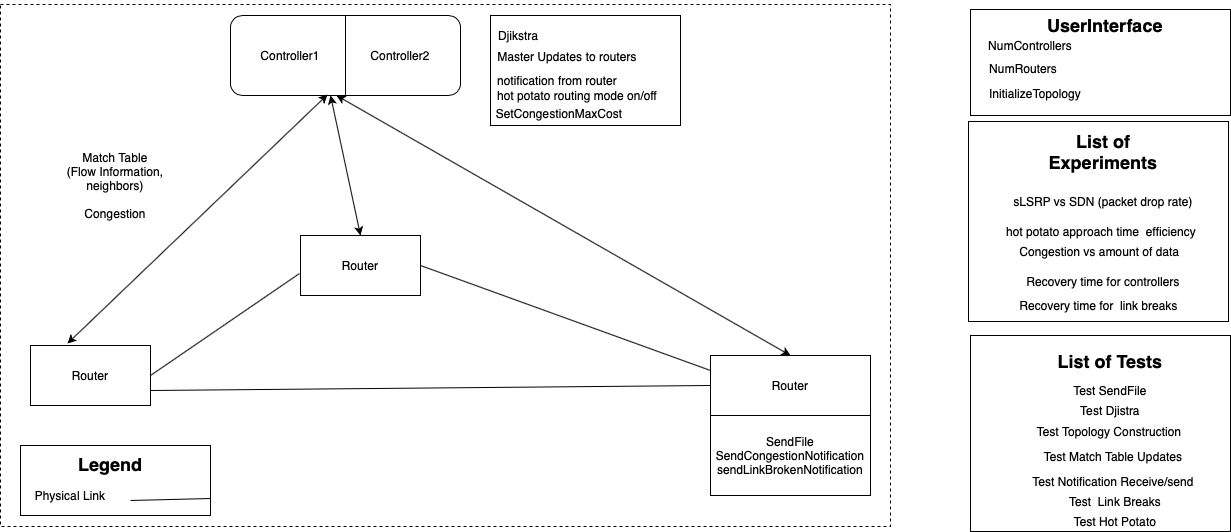

The diagram above was exported from draw.io. Its source (the exported page's mxGraphModel, read from the mxfile embedded in the PNG):
<mxGraphModel dx="1783" dy="925" grid="1" gridSize="10" guides="1" tooltips="1" connect="1" arrows="1" fold="1" page="1" pageScale="1" pageWidth="850" pageHeight="1100" math="0" shadow="0">
  <root>
    <mxCell id="0" />
    <mxCell id="1" parent="0" />
    <mxCell id="vocIICpk-VMSVvJRkGdK-54" value="" style="rounded=0;whiteSpace=wrap;html=1;dashed=1;fillColor=none;" vertex="1" parent="1">
      <mxGeometry x="50" y="59" width="890" height="522" as="geometry" />
    </mxCell>
    <mxCell id="vocIICpk-VMSVvJRkGdK-16" value="" style="rounded=0;whiteSpace=wrap;html=1;" vertex="1" parent="1">
      <mxGeometry x="70" y="500" width="190" height="70" as="geometry" />
    </mxCell>
    <mxCell id="n3KNOp2tAUsrQmaxBgzL-1" value="" style="rounded=1;whiteSpace=wrap;html=1;" parent="1" vertex="1">
      <mxGeometry x="280" y="70" width="230" height="80" as="geometry" />
    </mxCell>
    <mxCell id="n3KNOp2tAUsrQmaxBgzL-8" value="Router" style="rounded=0;whiteSpace=wrap;html=1;" parent="1" vertex="1">
      <mxGeometry x="80" y="400" width="120" height="60" as="geometry" />
    </mxCell>
    <mxCell id="vocIICpk-VMSVvJRkGdK-1" value="Router" style="rounded=0;whiteSpace=wrap;html=1;" vertex="1" parent="1">
      <mxGeometry x="350" y="290" width="120" height="60" as="geometry" />
    </mxCell>
    <mxCell id="vocIICpk-VMSVvJRkGdK-2" value="Router" style="rounded=0;whiteSpace=wrap;html=1;" vertex="1" parent="1">
      <mxGeometry x="760" y="410" width="160" height="60" as="geometry" />
    </mxCell>
    <mxCell id="vocIICpk-VMSVvJRkGdK-5" value="" style="endArrow=classic;startArrow=classic;html=1;entryX=0.422;entryY=0.988;entryDx=0;entryDy=0;entryPerimeter=0;exitX=0.308;exitY=-0.033;exitDx=0;exitDy=0;exitPerimeter=0;" edge="1" parent="1" source="n3KNOp2tAUsrQmaxBgzL-8" target="n3KNOp2tAUsrQmaxBgzL-1">
      <mxGeometry width="50" height="50" relative="1" as="geometry">
        <mxPoint x="280" y="290" as="sourcePoint" />
        <mxPoint x="330" y="240" as="targetPoint" />
      </mxGeometry>
    </mxCell>
    <mxCell id="vocIICpk-VMSVvJRkGdK-6" value="" style="endArrow=classic;startArrow=classic;html=1;entryX=0.435;entryY=1;entryDx=0;entryDy=0;entryPerimeter=0;exitX=0.5;exitY=0;exitDx=0;exitDy=0;" edge="1" parent="1" source="vocIICpk-VMSVvJRkGdK-1" target="n3KNOp2tAUsrQmaxBgzL-1">
      <mxGeometry width="50" height="50" relative="1" as="geometry">
        <mxPoint x="380" y="330" as="sourcePoint" />
        <mxPoint x="430" y="280" as="targetPoint" />
      </mxGeometry>
    </mxCell>
    <mxCell id="vocIICpk-VMSVvJRkGdK-7" value="" style="endArrow=classic;startArrow=classic;html=1;entryX=0.461;entryY=1;entryDx=0;entryDy=0;entryPerimeter=0;exitX=0.5;exitY=0;exitDx=0;exitDy=0;" edge="1" parent="1" source="vocIICpk-VMSVvJRkGdK-2" target="n3KNOp2tAUsrQmaxBgzL-1">
      <mxGeometry width="50" height="50" relative="1" as="geometry">
        <mxPoint x="460" y="320" as="sourcePoint" />
        <mxPoint x="510" y="270" as="targetPoint" />
      </mxGeometry>
    </mxCell>
    <mxCell id="vocIICpk-VMSVvJRkGdK-8" value="Match Table&lt;br&gt;(Flow Information, neighbors)&lt;br&gt;&lt;br&gt;Congestion" style="text;html=1;strokeColor=none;fillColor=none;align=center;verticalAlign=middle;whiteSpace=wrap;rounded=0;" vertex="1" parent="1">
      <mxGeometry x="100" y="220" width="130" height="40" as="geometry" />
    </mxCell>
    <mxCell id="vocIICpk-VMSVvJRkGdK-9" value="" style="endArrow=none;html=1;entryX=0.5;entryY=0;entryDx=0;entryDy=0;exitX=0.5;exitY=1;exitDx=0;exitDy=0;" edge="1" parent="1" source="n3KNOp2tAUsrQmaxBgzL-1" target="n3KNOp2tAUsrQmaxBgzL-1">
      <mxGeometry width="50" height="50" relative="1" as="geometry">
        <mxPoint x="370" y="150" as="sourcePoint" />
        <mxPoint x="420" y="100" as="targetPoint" />
      </mxGeometry>
    </mxCell>
    <mxCell id="vocIICpk-VMSVvJRkGdK-10" value="Controller1" style="text;html=1;strokeColor=none;fillColor=none;align=center;verticalAlign=middle;whiteSpace=wrap;rounded=0;" vertex="1" parent="1">
      <mxGeometry x="320" y="100" width="40" height="20" as="geometry" />
    </mxCell>
    <mxCell id="vocIICpk-VMSVvJRkGdK-11" value="Controller2" style="text;html=1;strokeColor=none;fillColor=none;align=center;verticalAlign=middle;whiteSpace=wrap;rounded=0;" vertex="1" parent="1">
      <mxGeometry x="430" y="100" width="40" height="20" as="geometry" />
    </mxCell>
    <mxCell id="vocIICpk-VMSVvJRkGdK-12" value="" style="endArrow=none;html=1;entryX=-0.008;entryY=0.633;entryDx=0;entryDy=0;entryPerimeter=0;exitX=1;exitY=0.5;exitDx=0;exitDy=0;" edge="1" parent="1" source="n3KNOp2tAUsrQmaxBgzL-8" target="vocIICpk-VMSVvJRkGdK-1">
      <mxGeometry width="50" height="50" relative="1" as="geometry">
        <mxPoint x="200" y="440" as="sourcePoint" />
        <mxPoint x="250" y="390" as="targetPoint" />
      </mxGeometry>
    </mxCell>
    <mxCell id="vocIICpk-VMSVvJRkGdK-13" value="" style="endArrow=none;html=1;exitX=1;exitY=0.75;exitDx=0;exitDy=0;entryX=0;entryY=0.5;entryDx=0;entryDy=0;" edge="1" parent="1" source="n3KNOp2tAUsrQmaxBgzL-8" target="vocIICpk-VMSVvJRkGdK-2">
      <mxGeometry width="50" height="50" relative="1" as="geometry">
        <mxPoint x="210" y="440" as="sourcePoint" />
        <mxPoint x="680" y="420" as="targetPoint" />
      </mxGeometry>
    </mxCell>
    <mxCell id="vocIICpk-VMSVvJRkGdK-14" value="" style="endArrow=none;html=1;exitX=1;exitY=0.5;exitDx=0;exitDy=0;entryX=0;entryY=0.25;entryDx=0;entryDy=0;" edge="1" parent="1" source="vocIICpk-VMSVvJRkGdK-1" target="vocIICpk-VMSVvJRkGdK-2">
      <mxGeometry width="50" height="50" relative="1" as="geometry">
        <mxPoint x="210" y="455" as="sourcePoint" />
        <mxPoint x="770" y="450" as="targetPoint" />
      </mxGeometry>
    </mxCell>
    <mxCell id="vocIICpk-VMSVvJRkGdK-15" value="Physical Link" style="text;html=1;strokeColor=none;fillColor=none;align=center;verticalAlign=middle;whiteSpace=wrap;rounded=0;" vertex="1" parent="1">
      <mxGeometry x="60" y="540" width="120" height="20" as="geometry" />
    </mxCell>
    <mxCell id="vocIICpk-VMSVvJRkGdK-17" value="&lt;h2&gt;Legend&lt;/h2&gt;" style="text;html=1;strokeColor=none;fillColor=none;align=center;verticalAlign=middle;whiteSpace=wrap;rounded=0;" vertex="1" parent="1">
      <mxGeometry x="140" y="509" width="40" height="20" as="geometry" />
    </mxCell>
    <mxCell id="vocIICpk-VMSVvJRkGdK-19" value="" style="endArrow=none;html=1;exitX=1;exitY=0.75;exitDx=0;exitDy=0;" edge="1" parent="1" source="vocIICpk-VMSVvJRkGdK-15">
      <mxGeometry width="50" height="50" relative="1" as="geometry">
        <mxPoint x="190" y="680" as="sourcePoint" />
        <mxPoint x="260" y="553" as="targetPoint" />
      </mxGeometry>
    </mxCell>
    <mxCell id="vocIICpk-VMSVvJRkGdK-21" value="" style="rounded=0;whiteSpace=wrap;html=1;" vertex="1" parent="1">
      <mxGeometry x="540" y="70" width="190" height="110" as="geometry" />
    </mxCell>
    <mxCell id="vocIICpk-VMSVvJRkGdK-22" value="Djikstra" style="text;html=1;strokeColor=none;fillColor=none;align=center;verticalAlign=middle;whiteSpace=wrap;rounded=0;" vertex="1" parent="1">
      <mxGeometry x="548" y="80" width="40" height="20" as="geometry" />
    </mxCell>
    <mxCell id="vocIICpk-VMSVvJRkGdK-23" value="Master Updates to routers" style="text;html=1;strokeColor=none;fillColor=none;align=center;verticalAlign=middle;whiteSpace=wrap;rounded=0;" vertex="1" parent="1">
      <mxGeometry x="542" y="101" width="150" height="20" as="geometry" />
    </mxCell>
    <mxCell id="vocIICpk-VMSVvJRkGdK-24" value="notification from router" style="text;html=1;strokeColor=none;fillColor=none;align=center;verticalAlign=middle;whiteSpace=wrap;rounded=0;" vertex="1" parent="1">
      <mxGeometry x="542" y="130" width="130" height="10" as="geometry" />
    </mxCell>
    <mxCell id="vocIICpk-VMSVvJRkGdK-26" value="SendFile&lt;br&gt;SendCongestionNotification&lt;br&gt;sendLinkBrokenNotification" style="rounded=0;whiteSpace=wrap;html=1;" vertex="1" parent="1">
      <mxGeometry x="760" y="470" width="160" height="80" as="geometry" />
    </mxCell>
    <mxCell id="vocIICpk-VMSVvJRkGdK-27" value="hot potato routing mode on/off" style="text;html=1;strokeColor=none;fillColor=none;align=center;verticalAlign=middle;whiteSpace=wrap;rounded=0;" vertex="1" parent="1">
      <mxGeometry x="537" y="140" width="180" height="20" as="geometry" />
    </mxCell>
    <mxCell id="vocIICpk-VMSVvJRkGdK-28" value="SetCongestionMaxCost" style="text;html=1;strokeColor=none;fillColor=none;align=center;verticalAlign=middle;whiteSpace=wrap;rounded=0;" vertex="1" parent="1">
      <mxGeometry x="543" y="158" width="132" height="20" as="geometry" />
    </mxCell>
    <mxCell id="vocIICpk-VMSVvJRkGdK-29" value="" style="rounded=0;whiteSpace=wrap;html=1;" vertex="1" parent="1">
      <mxGeometry x="1020" y="64" width="260" height="106" as="geometry" />
    </mxCell>
    <mxCell id="vocIICpk-VMSVvJRkGdK-30" value="&lt;h2&gt;UserInterface&lt;/h2&gt;" style="text;html=1;strokeColor=none;fillColor=none;align=center;verticalAlign=middle;whiteSpace=wrap;rounded=0;" vertex="1" parent="1">
      <mxGeometry x="1135" y="70" width="40" height="20" as="geometry" />
    </mxCell>
    <mxCell id="vocIICpk-VMSVvJRkGdK-31" value="NumControllers" style="text;html=1;strokeColor=none;fillColor=none;align=center;verticalAlign=middle;whiteSpace=wrap;rounded=0;" vertex="1" parent="1">
      <mxGeometry x="1060" y="90" width="40" height="20" as="geometry" />
    </mxCell>
    <mxCell id="vocIICpk-VMSVvJRkGdK-32" value="NumRouters" style="text;html=1;strokeColor=none;fillColor=none;align=center;verticalAlign=middle;whiteSpace=wrap;rounded=0;" vertex="1" parent="1">
      <mxGeometry x="1053" y="113" width="40" height="20" as="geometry" />
    </mxCell>
    <mxCell id="vocIICpk-VMSVvJRkGdK-34" value="InitializeTopology" style="text;html=1;strokeColor=none;fillColor=none;align=center;verticalAlign=middle;whiteSpace=wrap;rounded=0;" vertex="1" parent="1">
      <mxGeometry x="1065" y="138" width="40" height="20" as="geometry" />
    </mxCell>
    <mxCell id="vocIICpk-VMSVvJRkGdK-37" value="" style="rounded=0;whiteSpace=wrap;html=1;" vertex="1" parent="1">
      <mxGeometry x="1018" y="176" width="260" height="200" as="geometry" />
    </mxCell>
    <mxCell id="vocIICpk-VMSVvJRkGdK-38" value="&lt;h2&gt;List of Experiments&lt;/h2&gt;" style="text;html=1;strokeColor=none;fillColor=none;align=center;verticalAlign=middle;whiteSpace=wrap;rounded=0;" vertex="1" parent="1">
      <mxGeometry x="1088" y="196" width="130" height="20" as="geometry" />
    </mxCell>
    <mxCell id="vocIICpk-VMSVvJRkGdK-40" value="sLSRP vs SDN (packet drop rate)" style="text;html=1;strokeColor=none;fillColor=none;align=center;verticalAlign=middle;whiteSpace=wrap;rounded=0;" vertex="1" parent="1">
      <mxGeometry x="1048" y="246" width="210" height="20" as="geometry" />
    </mxCell>
    <mxCell id="vocIICpk-VMSVvJRkGdK-41" value="hot potato approach time &amp;nbsp;efficiency" style="text;html=1;strokeColor=none;fillColor=none;align=center;verticalAlign=middle;whiteSpace=wrap;rounded=0;" vertex="1" parent="1">
      <mxGeometry x="1046" y="276" width="210" height="20" as="geometry" />
    </mxCell>
    <mxCell id="vocIICpk-VMSVvJRkGdK-42" value="Congestion vs amount of data&amp;nbsp;" style="text;html=1;strokeColor=none;fillColor=none;align=center;verticalAlign=middle;whiteSpace=wrap;rounded=0;" vertex="1" parent="1">
      <mxGeometry x="1051" y="296" width="200" height="20" as="geometry" />
    </mxCell>
    <mxCell id="vocIICpk-VMSVvJRkGdK-43" value="Recovery time for controllers" style="text;html=1;strokeColor=none;fillColor=none;align=center;verticalAlign=middle;whiteSpace=wrap;rounded=0;" vertex="1" parent="1">
      <mxGeometry x="1053" y="326" width="200" height="20" as="geometry" />
    </mxCell>
    <mxCell id="vocIICpk-VMSVvJRkGdK-44" value="Recovery time for &amp;nbsp;link breaks" style="text;html=1;strokeColor=none;fillColor=none;align=center;verticalAlign=middle;whiteSpace=wrap;rounded=0;" vertex="1" parent="1">
      <mxGeometry x="1049.5" y="350" width="197" height="20" as="geometry" />
    </mxCell>
    <mxCell id="vocIICpk-VMSVvJRkGdK-45" value="" style="rounded=0;whiteSpace=wrap;html=1;" vertex="1" parent="1">
      <mxGeometry x="1020" y="390" width="260" height="196" as="geometry" />
    </mxCell>
    <mxCell id="vocIICpk-VMSVvJRkGdK-46" value="&lt;h2&gt;List of Tests&lt;/h2&gt;" style="text;html=1;strokeColor=none;fillColor=none;align=center;verticalAlign=middle;whiteSpace=wrap;rounded=0;" vertex="1" parent="1">
      <mxGeometry x="1100" y="406" width="120" height="20" as="geometry" />
    </mxCell>
    <mxCell id="vocIICpk-VMSVvJRkGdK-47" value="Test SendFile" style="text;html=1;strokeColor=none;fillColor=none;align=center;verticalAlign=middle;whiteSpace=wrap;rounded=0;" vertex="1" parent="1">
      <mxGeometry x="1070" y="435" width="180" height="20" as="geometry" />
    </mxCell>
    <mxCell id="vocIICpk-VMSVvJRkGdK-48" value="Test Topology Construction" style="text;html=1;strokeColor=none;fillColor=none;align=center;verticalAlign=middle;whiteSpace=wrap;rounded=0;" vertex="1" parent="1">
      <mxGeometry x="1068.5" y="476" width="180" height="20" as="geometry" />
    </mxCell>
    <mxCell id="vocIICpk-VMSVvJRkGdK-49" value="Test Match Table Updates" style="text;html=1;strokeColor=none;fillColor=none;align=center;verticalAlign=middle;whiteSpace=wrap;rounded=0;" vertex="1" parent="1">
      <mxGeometry x="1073" y="501" width="180" height="20" as="geometry" />
    </mxCell>
    <mxCell id="vocIICpk-VMSVvJRkGdK-50" value="Test Notification Receive/send" style="text;html=1;strokeColor=none;fillColor=none;align=center;verticalAlign=middle;whiteSpace=wrap;rounded=0;" vertex="1" parent="1">
      <mxGeometry x="1073" y="526" width="180" height="20" as="geometry" />
    </mxCell>
    <mxCell id="vocIICpk-VMSVvJRkGdK-51" value="Test &amp;nbsp;Link Breaks" style="text;html=1;strokeColor=none;fillColor=none;align=center;verticalAlign=middle;whiteSpace=wrap;rounded=0;" vertex="1" parent="1">
      <mxGeometry x="1075" y="546" width="180" height="20" as="geometry" />
    </mxCell>
    <mxCell id="vocIICpk-VMSVvJRkGdK-52" value="Test Hot Potato" style="text;html=1;strokeColor=none;fillColor=none;align=center;verticalAlign=middle;whiteSpace=wrap;rounded=0;" vertex="1" parent="1">
      <mxGeometry x="1075" y="566" width="180" height="20" as="geometry" />
    </mxCell>
    <mxCell id="vocIICpk-VMSVvJRkGdK-53" value="Test Djistra" style="text;html=1;strokeColor=none;fillColor=none;align=center;verticalAlign=middle;whiteSpace=wrap;rounded=0;" vertex="1" parent="1">
      <mxGeometry x="1070" y="455" width="180" height="20" as="geometry" />
    </mxCell>
  </root>
</mxGraphModel>